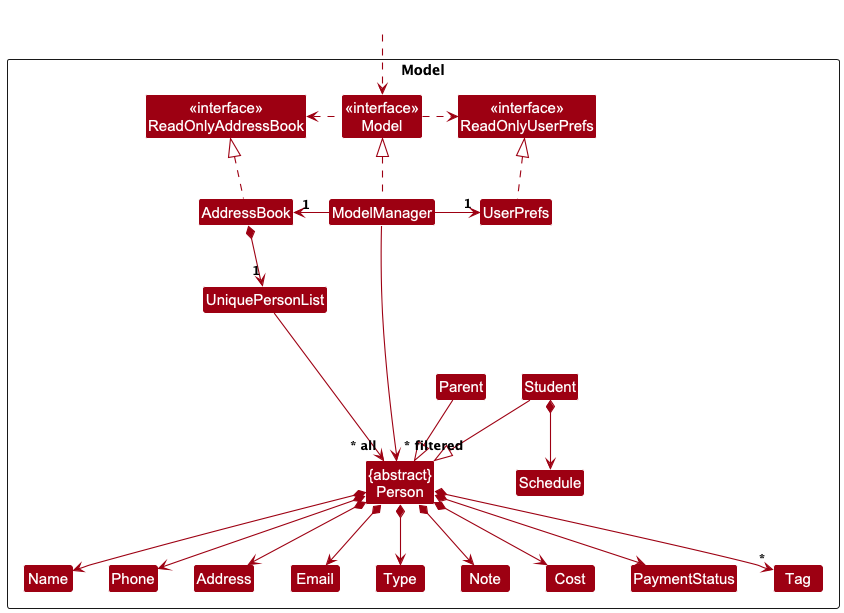

The diagram above was rendered by PlantUML. Its source (embedded in the PNG):
@startuml
!include style.puml
skinparam arrowThickness 1.1
skinparam arrowColor MODEL_COLOR
skinparam classBackgroundColor MODEL_COLOR

Package Model as ModelPackage <<Rectangle>>{
Class "<<interface>>\nReadOnlyAddressBook" as ReadOnlyAddressBook
Class "<<interface>>\nReadOnlyUserPrefs" as ReadOnlyUserPrefs
Class "<<interface>>\nModel" as Model
Class AddressBook
Class ModelManager
Class UserPrefs

Class UniquePersonList
Class "{abstract}\nPerson" as Person
Class Student
Class Parent
Class Type
Class Schedule
Class Note
Class Cost
Class PaymentStatus
Class Address
Class Email
Class Name
Class Phone
Class Tag

Class I #FFFFFF
}

Class HiddenOutside #FFFFFF
HiddenOutside ..> Model

AddressBook .up.|> ReadOnlyAddressBook

ModelManager .up.|> Model
Model .right.> ReadOnlyUserPrefs
Model .left.> ReadOnlyAddressBook
ModelManager -left-> "1" AddressBook
ModelManager -right-> "1" UserPrefs
UserPrefs .up.|> ReadOnlyUserPrefs

AddressBook *--> "1" UniquePersonList
UniquePersonList --> "~* all" Person

Person *--> Type
Person *--> Name
Person *--> Phone
Person *--> Email
Person *--> Address
Person *--> "*" Tag
Person *--> Note
Person *--> PaymentStatus
Person *--> Cost

Student --|> Person
Parent --|> Person

Student *--> Schedule

Person -[hidden]up--> I
UniquePersonList -[hidden]right-> I

Name -[hidden]right-> Phone
Phone -[hidden]right-> Address
Address -[hidden]right-> Email

ModelManager --> "~* filtered" Person
@enduml